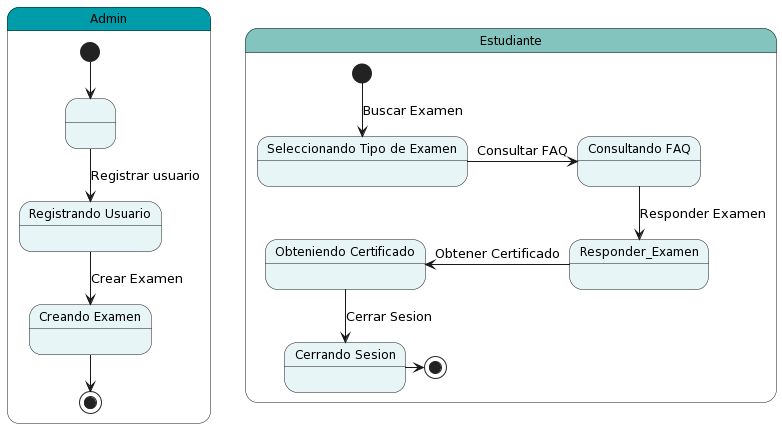

The diagram above was rendered by PlantUML. Its source (embedded in the PNG):
@startuml
skinparam NoteBackgroundColor transparent
skinparam NoteBorderColor transparent
skinparam backgroundColor white
hide members
skinparam actorStyle awesome

/' ESTILOS '/

skinparam state{
    FontSize 12
    BackgroundColor #E7F5F7

}

/' DIAGRAMA PARA EL ADMIN '/ 

state Admin #009caa{
    state " " as Estado_Inicial_Admin
    state "Registrando Usuario" as Usuario_Registrado
    state "Creando Examen" as Crear_Examen 
    [*] --> Estado_Inicial_Admin
    Estado_Inicial_Admin --> Usuario_Registrado : Registrar usuario
    Usuario_Registrado --> Crear_Examen : Crear Examen
    Crear_Examen --> [*]
}

/' DIAGRAMA PARA EL ESTUDIANTE '/

state Estudiante #83c5be{
    state "Seleccionando Tipo de Examen" as Tipo_Seleccionado
    state "Consultando FAQ" as Consultar_FAQ
    state "Obteniendo Certificado" as Solicitar_Certificado
    state "Cerrando Sesion" as Cerrar_Sesion

    [*]-->Tipo_Seleccionado: Buscar Examen
    Tipo_Seleccionado -r-> Consultar_FAQ: Consultar FAQ
    Consultar_FAQ -d-> Responder_Examen: Responder Examen
    Responder_Examen -l-> Solicitar_Certificado: Obtener Certificado
    Solicitar_Certificado -d-> Cerrar_Sesion: Cerrar Sesion
    Cerrar_Sesion -r-> [*]
}
@enduml